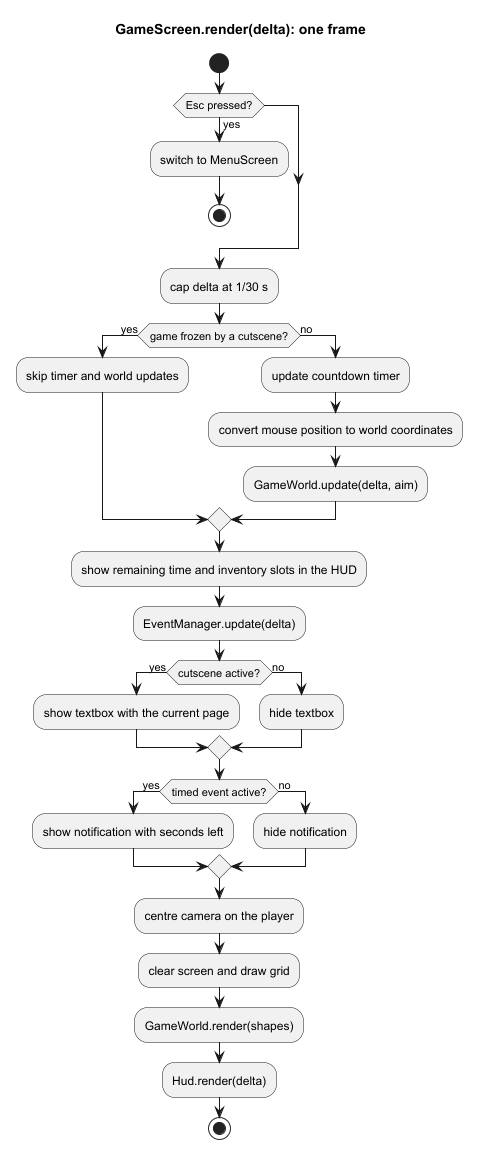

The diagram above was rendered by PlantUML. Its source (embedded in the PNG):
@startuml game_loop
title GameScreen.render(delta): one frame
start
if (Esc pressed?) then (yes)
  :switch to MenuScreen;
  stop
endif
:cap delta at 1/30 s;
if (game frozen by a cutscene?) then (yes)
  :skip timer and world updates;
else (no)
  :update countdown timer;
  :convert mouse position to world coordinates;
  :GameWorld.update(delta, aim);
endif
:show remaining time and inventory slots in the HUD;
:EventManager.update(delta);
if (cutscene active?) then (yes)
  :show textbox with the current page;
else (no)
  :hide textbox;
endif
if (timed event active?) then (yes)
  :show notification with seconds left;
else (no)
  :hide notification;
endif
:centre camera on the player;
:clear screen and draw grid;
:GameWorld.render(shapes);
:Hud.render(delta);
stop
@enduml